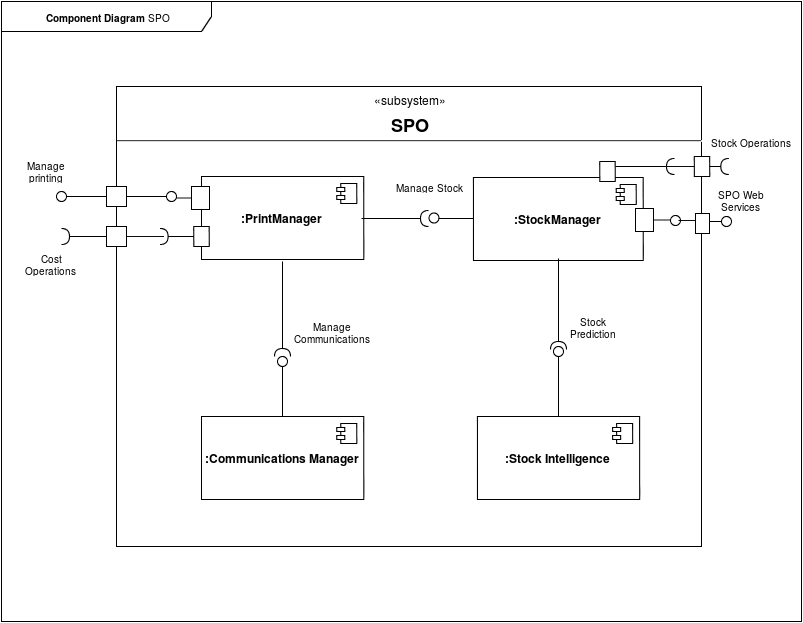

The diagram above was exported from draw.io. Its source (the exported page's mxGraphModel, read from the mxfile embedded in the PNG):
<mxGraphModel dx="717" dy="390" grid="1" gridSize="10" guides="1" tooltips="1" connect="1" arrows="1" fold="1" page="1" pageScale="1" pageWidth="826" pageHeight="1169" background="#ffffff" math="0" shadow="0">
  <root>
    <mxCell id="0" />
    <mxCell id="1" parent="0" />
    <mxCell id="2" value="&lt;p style=&quot;margin: 0px ; margin-top: 6px ; text-align: center&quot;&gt;&lt;font style=&quot;font-size: 12px&quot;&gt;«subsystem»&lt;/font&gt;&lt;/p&gt;&lt;p style=&quot;margin: 0px ; margin-top: 6px ; text-align: center&quot;&gt;&lt;font size=&quot;4&quot;&gt;&lt;b&gt;SPO&lt;/b&gt;&lt;/font&gt;&lt;/p&gt;&lt;hr&gt;&lt;p style=&quot;margin: 0px ; margin-left: 8px&quot;&gt;&lt;br&gt;&lt;/p&gt;" style="align=left;overflow=fill;html=1;fillColor=#ffffff;fontSize=10;" parent="1" vertex="1">
      <mxGeometry x="135" y="135" width="585" height="460" as="geometry" />
    </mxCell>
    <mxCell id="6" value="&lt;b&gt;Component Diagram&lt;/b&gt; SPO&lt;br&gt;" style="shape=umlFrame;whiteSpace=wrap;html=1;fillColor=#ffffff;fontSize=10;align=center;width=210;height=30;" parent="1" vertex="1">
      <mxGeometry x="20" y="50" width="800" height="620" as="geometry" />
    </mxCell>
    <mxCell id="18" style="edgeStyle=orthogonalEdgeStyle;rounded=0;comic=0;html=1;exitX=1;exitY=0.5;entryX=0.5;entryY=0.225;entryPerimeter=0;shadow=0;startArrow=none;startFill=0;endArrow=none;endFill=0;jettySize=auto;orthogonalLoop=1;strokeColor=#0D0D0D;strokeWidth=1;fontSize=10;" parent="1" source="16" target="17" edge="1">
      <mxGeometry relative="1" as="geometry">
        <Array as="points" />
      </mxGeometry>
    </mxCell>
    <mxCell id="16" value="" style="whiteSpace=wrap;html=1;fillColor=#ffffff;fontSize=10;align=center;" parent="1" vertex="1">
      <mxGeometry x="125" y="275" width="20" height="20" as="geometry" />
    </mxCell>
    <mxCell id="19" value="" style="shape=requires;direction=north;html=1;fillColor=#ffffff;fontSize=10;align=center;" parent="1" vertex="1">
      <mxGeometry x="75" y="275" width="50" height="20" as="geometry" />
    </mxCell>
    <mxCell id="20" value="Cost Operations&lt;br&gt;" style="text;html=1;strokeColor=none;fillColor=none;align=center;verticalAlign=middle;whiteSpace=wrap;overflow=hidden;fontSize=10;" parent="1" vertex="1">
      <mxGeometry x="35" y="295" width="70" height="33" as="geometry" />
    </mxCell>
    <mxCell id="24" value="Manage printing&lt;br&gt;" style="text;html=1;strokeColor=none;fillColor=none;align=center;verticalAlign=middle;whiteSpace=wrap;overflow=hidden;fontSize=10;" parent="1" vertex="1">
      <mxGeometry x="30" y="202" width="70" height="33" as="geometry" />
    </mxCell>
    <mxCell id="27" value="Manage Communications&lt;br&gt;" style="text;html=1;strokeColor=none;fillColor=none;align=center;verticalAlign=middle;whiteSpace=wrap;overflow=hidden;fontSize=10;" parent="1" vertex="1">
      <mxGeometry x="306" y="365" width="90" height="30" as="geometry" />
    </mxCell>
    <mxCell id="35" value="" style="shape=requires;direction=north;html=1;fillColor=#ffffff;fontSize=10;align=center;rotation=180;" parent="1" vertex="1">
      <mxGeometry x="698.1818181818184" y="205" width="54.09090909090911" height="20" as="geometry" />
    </mxCell>
    <mxCell id="44" value="Stock Operations&lt;br&gt;" style="text;html=1;strokeColor=none;fillColor=none;align=center;verticalAlign=middle;whiteSpace=wrap;overflow=hidden;fontSize=10;" parent="1" vertex="1">
      <mxGeometry x="725" y="175" width="88" height="30" as="geometry" />
    </mxCell>
    <mxCell id="4" value="&lt;b&gt;&lt;font style=&quot;font-size: 12px&quot;&gt;:PrintManager&lt;/font&gt;&lt;/b&gt;" style="html=1;fillColor=#ffffff;fontSize=10;align=center;" parent="1" vertex="1">
      <mxGeometry x="220" y="225" width="162.2727272727273" height="83" as="geometry" />
    </mxCell>
    <mxCell id="5" value="" style="shape=component;jettyWidth=8;jettyHeight=4;" parent="4" vertex="1">
      <mxGeometry x="1" width="20" height="20" relative="1" as="geometry">
        <mxPoint x="-27" y="7" as="offset" />
      </mxGeometry>
    </mxCell>
    <mxCell id="7" value="&lt;font style=&quot;font-size: 12px&quot;&gt;&lt;b&gt;:Communications Manager&lt;/b&gt;&lt;/font&gt;&lt;br&gt;" style="html=1;fillColor=#ffffff;fontSize=10;align=center;" parent="1" vertex="1">
      <mxGeometry x="220" y="465" width="162.2727272727273" height="83" as="geometry" />
    </mxCell>
    <mxCell id="8" value="" style="shape=component;jettyWidth=8;jettyHeight=4;" parent="7" vertex="1">
      <mxGeometry x="1" width="20" height="20" relative="1" as="geometry">
        <mxPoint x="-27" y="7" as="offset" />
      </mxGeometry>
    </mxCell>
    <mxCell id="9" value="&lt;b&gt;&lt;font style=&quot;font-size: 12px&quot;&gt;:Stock Intelligence&lt;br&gt;&lt;/font&gt;&lt;/b&gt;" style="html=1;fillColor=#ffffff;fontSize=10;align=center;" parent="1" vertex="1">
      <mxGeometry x="495.909090909091" y="465" width="162.2727272727273" height="83" as="geometry" />
    </mxCell>
    <mxCell id="10" value="" style="shape=component;jettyWidth=8;jettyHeight=4;" parent="9" vertex="1">
      <mxGeometry x="1" width="20" height="20" relative="1" as="geometry">
        <mxPoint x="-27" y="7" as="offset" />
      </mxGeometry>
    </mxCell>
    <mxCell id="11" value="&lt;b&gt;&lt;font style=&quot;font-size: 12px&quot;&gt;:StockManager&lt;/font&gt;&lt;/b&gt;" style="html=1;fillColor=#ffffff;fontSize=10;align=center;" parent="1" vertex="1">
      <mxGeometry x="491.909090909091" y="226" width="169.81818181818173" height="83" as="geometry" />
    </mxCell>
    <mxCell id="12" value="" style="shape=component;jettyWidth=8;jettyHeight=4;" parent="11" vertex="1">
      <mxGeometry x="1" width="20" height="20" relative="1" as="geometry">
        <mxPoint x="-27" y="7" as="offset" />
      </mxGeometry>
    </mxCell>
    <mxCell id="14" value="" style="whiteSpace=wrap;html=1;fillColor=#ffffff;fontSize=10;align=center;" parent="1" vertex="1">
      <mxGeometry x="212.2727272727273" y="275" width="15.454545454545457" height="20" as="geometry" />
    </mxCell>
    <mxCell id="17" value="" style="shape=requires;direction=north;html=1;fillColor=#ffffff;fontSize=10;align=center;" parent="1" vertex="1">
      <mxGeometry x="173.63636363636365" y="275" width="38.63636363636365" height="20" as="geometry" />
    </mxCell>
    <mxCell id="28" value="" style="shape=requires;direction=north;html=1;fillColor=#ffffff;fontSize=10;align=center;rotation=-90;" parent="1" vertex="1">
      <mxGeometry x="529" y="345" width="96" height="20" as="geometry" />
    </mxCell>
    <mxCell id="29" value="" style="shape=lollipop;direction=south;html=1;fillColor=#ffffff;fontSize=10;align=center;rotation=-90;" parent="1" vertex="1">
      <mxGeometry x="542" y="425" width="70" height="10" as="geometry" />
    </mxCell>
    <mxCell id="30" value="Stock Prediction&lt;br&gt;" style="text;html=1;strokeColor=none;fillColor=none;align=center;verticalAlign=middle;whiteSpace=wrap;overflow=hidden;fontSize=10;" parent="1" vertex="1">
      <mxGeometry x="577.012987012987" y="360" width="69.54545454545455" height="30" as="geometry" />
    </mxCell>
    <mxCell id="32" value="" style="shape=requires;direction=north;html=1;fillColor=#ffffff;fontSize=10;align=center;rotation=180;" parent="1" vertex="1">
      <mxGeometry x="634" y="205" width="64" height="20" as="geometry" />
    </mxCell>
    <mxCell id="33" style="edgeStyle=orthogonalEdgeStyle;rounded=0;comic=0;html=1;exitX=1;exitY=0.5;entryX=0.5;entryY=0.225;entryPerimeter=0;shadow=0;startArrow=none;startFill=0;endArrow=none;endFill=0;jettySize=auto;orthogonalLoop=1;strokeColor=#0D0D0D;strokeWidth=1;fontSize=10;" parent="1" source="34" target="32" edge="1">
      <mxGeometry x="737.7272727272726" y="265" as="geometry">
        <Array as="points" />
      </mxGeometry>
    </mxCell>
    <mxCell id="34" value="" style="whiteSpace=wrap;html=1;fillColor=#ffffff;fontSize=10;align=center;rotation=180;" parent="1" vertex="1">
      <mxGeometry x="712.7727272727273" y="205" width="15.454545454545457" height="20" as="geometry" />
    </mxCell>
    <mxCell id="45" value="" style="group" parent="1" vertex="1" connectable="0">
      <mxGeometry x="251" y="350" width="100" height="90" as="geometry" />
    </mxCell>
    <mxCell id="26" value="" style="shape=requires;direction=north;html=1;fillColor=#ffffff;fontSize=10;align=center;rotation=-90;" parent="45" vertex="1">
      <mxGeometry width="100" height="20" as="geometry" />
    </mxCell>
    <mxCell id="25" value="" style="shape=lollipop;direction=south;html=1;fillColor=#ffffff;fontSize=10;align=center;rotation=-90;" parent="45" vertex="1">
      <mxGeometry x="20" y="80" width="60" height="10" as="geometry" />
    </mxCell>
    <mxCell id="47" value="" style="shape=requires;direction=north;html=1;fillColor=#ffffff;fontSize=10;align=center;rotation=-180;" parent="1" vertex="1">
      <mxGeometry x="380" y="257" width="72" height="20" as="geometry" />
    </mxCell>
    <mxCell id="48" value="" style="shape=lollipop;direction=south;html=1;fillColor=#ffffff;fontSize=10;align=center;rotation=-180;" parent="1" vertex="1">
      <mxGeometry x="447" y="262" width="45" height="10" as="geometry" />
    </mxCell>
    <mxCell id="49" value="Manage Stock&lt;br&gt;" style="text;html=1;strokeColor=none;fillColor=none;align=center;verticalAlign=middle;whiteSpace=wrap;overflow=hidden;fontSize=10;" parent="1" vertex="1">
      <mxGeometry x="402" y="220" width="90" height="30" as="geometry" />
    </mxCell>
    <mxCell id="54" value="" style="group" vertex="1" connectable="0" parent="1">
      <mxGeometry x="75" y="235" width="153" height="23" as="geometry" />
    </mxCell>
    <mxCell id="15" value="" style="whiteSpace=wrap;html=1;fillColor=#ffffff;fontSize=10;align=center;" parent="54" vertex="1">
      <mxGeometry x="50" width="20" height="20" as="geometry" />
    </mxCell>
    <mxCell id="21" value="" style="shape=lollipop;direction=south;html=1;fillColor=#ffffff;fontSize=10;align=center;" parent="54" vertex="1">
      <mxGeometry x="70" y="5" width="50" height="10" as="geometry" />
    </mxCell>
    <mxCell id="22" style="edgeStyle=orthogonalEdgeStyle;rounded=0;comic=0;html=1;exitX=0;exitY=0.5;entryX=0.5;entryY=0;entryPerimeter=0;shadow=0;startArrow=none;startFill=0;endArrow=none;endFill=0;jettySize=auto;orthogonalLoop=1;strokeColor=#0D0D0D;strokeWidth=1;fontSize=10;" parent="54" source="13" target="21" edge="1">
      <mxGeometry relative="1" as="geometry" />
    </mxCell>
    <mxCell id="23" value="" style="shape=lollipop;direction=south;html=1;fillColor=#ffffff;fontSize=10;align=center;rotation=180;" parent="54" vertex="1">
      <mxGeometry y="5" width="50" height="10" as="geometry" />
    </mxCell>
    <mxCell id="13" value="" style="whiteSpace=wrap;html=1;fillColor=#ffffff;fontSize=10;align=center;" parent="54" vertex="1">
      <mxGeometry x="135" width="18" height="23" as="geometry" />
    </mxCell>
    <mxCell id="63" style="edgeStyle=orthogonalEdgeStyle;rounded=0;comic=0;html=1;exitX=1;exitY=0.5;entryX=0.5;entryY=1;entryPerimeter=0;shadow=0;startArrow=none;startFill=0;endArrow=none;endFill=0;jettySize=auto;orthogonalLoop=1;strokeColor=#0D0D0D;strokeWidth=1;fontSize=15;" edge="1" parent="1" source="56" target="57">
      <mxGeometry relative="1" as="geometry">
        <Array as="points">
          <mxPoint x="714" y="269" />
        </Array>
      </mxGeometry>
    </mxCell>
    <mxCell id="56" value="" style="whiteSpace=wrap;html=1;fillColor=#ffffff;fontSize=10;align=center;rotation=180;" vertex="1" parent="1">
      <mxGeometry x="714" y="262" width="14" height="20" as="geometry" />
    </mxCell>
    <mxCell id="57" value="" style="shape=lollipop;direction=south;html=1;fillColor=#ffffff;fontSize=10;align=center;rotation=180;" vertex="1" parent="1">
      <mxGeometry x="689" y="264" width="8" height="10" as="geometry" />
    </mxCell>
    <mxCell id="58" style="edgeStyle=orthogonalEdgeStyle;rounded=0;comic=0;html=1;exitX=0;exitY=0.5;entryX=0.5;entryY=0;entryPerimeter=0;shadow=0;startArrow=none;startFill=0;endArrow=none;endFill=0;jettySize=auto;orthogonalLoop=1;strokeColor=#0D0D0D;strokeWidth=1;fontSize=10;" edge="1" parent="1" source="60" target="57">
      <mxGeometry relative="1" as="geometry" />
    </mxCell>
    <mxCell id="59" value="" style="shape=lollipop;direction=south;html=1;fillColor=#ffffff;fontSize=10;align=center;rotation=360;" vertex="1" parent="1">
      <mxGeometry x="728" y="265" width="22" height="10" as="geometry" />
    </mxCell>
    <mxCell id="60" value="" style="whiteSpace=wrap;html=1;fillColor=#ffffff;fontSize=10;align=center;rotation=180;" vertex="1" parent="1">
      <mxGeometry x="654" y="257" width="18" height="23" as="geometry" />
    </mxCell>
    <mxCell id="52" value="" style="whiteSpace=wrap;html=1;fillColor=#ffffff;fontSize=10;align=center;" parent="1" vertex="1">
      <mxGeometry x="618.2727272727273" y="210" width="15.454545454545457" height="20" as="geometry" />
    </mxCell>
    <mxCell id="65" value="SPO Web Services&lt;br&gt;" style="text;html=1;strokeColor=none;fillColor=none;align=center;verticalAlign=middle;whiteSpace=wrap;overflow=hidden;fontSize=10;" vertex="1" parent="1">
      <mxGeometry x="720" y="234" width="80" height="28" as="geometry" />
    </mxCell>
  </root>
</mxGraphModel>